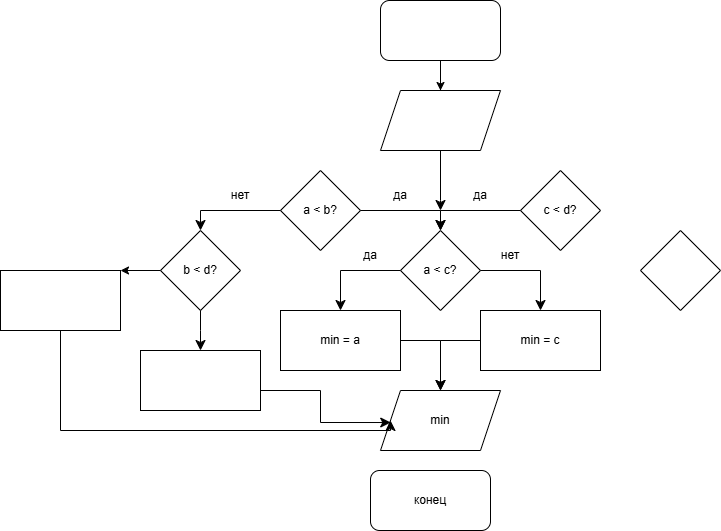

The diagram above was exported from draw.io. Its source (the exported page's mxGraphModel, read from the mxfile embedded in the PNG):
<mxGraphModel dx="1869" dy="527" grid="1" gridSize="10" guides="1" tooltips="1" connect="1" arrows="1" fold="1" page="1" pageScale="1" pageWidth="827" pageHeight="1169" math="0" shadow="0">
  <root>
    <mxCell id="0" />
    <mxCell id="1" parent="0" />
    <mxCell id="-xsrdIUS0O4OX6_U_8zh-3" edge="1" parent="1" style="edgeStyle=orthogonalEdgeStyle;rounded=0;orthogonalLoop=1;jettySize=auto;html=1;">
      <mxGeometry relative="1" as="geometry">
        <Array as="points">
          <mxPoint x="400" y="70" />
          <mxPoint x="400" y="70" />
        </Array>
        <mxPoint x="400" y="100" as="sourcePoint" />
        <mxPoint x="400" y="100" as="targetPoint" />
      </mxGeometry>
    </mxCell>
    <mxCell id="-xsrdIUS0O4OX6_U_8zh-4" edge="1" parent="1" style="edgeStyle=orthogonalEdgeStyle;rounded=0;orthogonalLoop=1;jettySize=auto;html=1;exitX=0.5;exitY=1;exitDx=0;exitDy=0;">
      <mxGeometry relative="1" as="geometry">
        <mxPoint x="424" y="280" as="sourcePoint" />
        <mxPoint x="424" y="280" as="targetPoint" />
      </mxGeometry>
    </mxCell>
    <mxCell id="-xsrdIUS0O4OX6_U_8zh-6" parent="1" style="rounded=1;whiteSpace=wrap;html=1;" value="" vertex="1">
      <mxGeometry height="60" width="120" x="339.9997948556636" y="10" as="geometry" />
    </mxCell>
    <mxCell id="-xsrdIUS0O4OX6_U_8zh-7" parent="1" style="shape=parallelogram;perimeter=parallelogramPerimeter;whiteSpace=wrap;html=1;fixedSize=1;" value="" vertex="1">
      <mxGeometry height="60" width="120" x="340" y="100" as="geometry" />
    </mxCell>
    <mxCell id="-xsrdIUS0O4OX6_U_8zh-8" parent="1" style="rhombus;whiteSpace=wrap;html=1;" value="" vertex="1">
      <mxGeometry height="80" width="80" x="240" y="180" as="geometry" />
    </mxCell>
    <mxCell id="-xsrdIUS0O4OX6_U_8zh-9" parent="1" style="rhombus;whiteSpace=wrap;html=1;" value="" vertex="1">
      <mxGeometry height="80" width="80" x="480" y="180" as="geometry" />
    </mxCell>
    <mxCell id="-xsrdIUS0O4OX6_U_8zh-10" parent="1" style="rhombus;whiteSpace=wrap;html=1;" value="" vertex="1">
      <mxGeometry height="80" width="80" x="360" y="240" as="geometry" />
    </mxCell>
    <mxCell id="-xsrdIUS0O4OX6_U_8zh-11" parent="1" style="shape=parallelogram;perimeter=parallelogramPerimeter;whiteSpace=wrap;html=1;fixedSize=1;" value="" vertex="1">
      <mxGeometry height="60" width="120" x="340" y="400" as="geometry" />
    </mxCell>
    <mxCell id="-xsrdIUS0O4OX6_U_8zh-13" parent="1" style="rounded=1;whiteSpace=wrap;html=1;" value="" vertex="1">
      <mxGeometry height="60" width="120" x="330" y="480" as="geometry" />
    </mxCell>
    <mxCell id="-xsrdIUS0O4OX6_U_8zh-14" parent="1" style="rhombus;whiteSpace=wrap;html=1;" value="" vertex="1">
      <mxGeometry height="80" width="80" x="120" y="240" as="geometry" />
    </mxCell>
    <mxCell id="-xsrdIUS0O4OX6_U_8zh-15" parent="1" style="rhombus;whiteSpace=wrap;html=1;" value="" vertex="1">
      <mxGeometry height="80" width="80" x="600" y="240" as="geometry" />
    </mxCell>
    <mxCell id="-xsrdIUS0O4OX6_U_8zh-16" edge="1" parent="1" source="-xsrdIUS0O4OX6_U_8zh-8" style="edgeStyle=segmentEdgeStyle;endArrow=classic;html=1;curved=0;rounded=0;endSize=8;startSize=8;sourcePerimeterSpacing=0;targetPerimeterSpacing=0;exitX=0;exitY=0.5;exitDx=0;exitDy=0;" value="">
      <mxGeometry relative="1" width="100" as="geometry">
        <Array as="points">
          <mxPoint x="160" y="220" />
          <mxPoint x="160" y="240" />
        </Array>
        <mxPoint x="110" y="200" as="sourcePoint" />
        <mxPoint x="160" y="240" as="targetPoint" />
      </mxGeometry>
    </mxCell>
    <mxCell id="-xsrdIUS0O4OX6_U_8zh-17" edge="1" parent="1" source="-xsrdIUS0O4OX6_U_8zh-8" style="edgeStyle=segmentEdgeStyle;endArrow=classic;html=1;curved=0;rounded=0;endSize=8;startSize=8;sourcePerimeterSpacing=0;targetPerimeterSpacing=0;exitX=1;exitY=0.5;exitDx=0;exitDy=0;entryX=0.5;entryY=0;entryDx=0;entryDy=0;" target="-xsrdIUS0O4OX6_U_8zh-10" value="">
      <mxGeometry relative="1" width="100" as="geometry">
        <Array as="points">
          <mxPoint x="400" y="220" />
        </Array>
        <mxPoint x="300" y="210" as="sourcePoint" />
        <mxPoint x="400" y="250" as="targetPoint" />
      </mxGeometry>
    </mxCell>
    <mxCell id="-xsrdIUS0O4OX6_U_8zh-18" parent="1" style="text;html=1;whiteSpace=wrap;strokeColor=none;fillColor=none;align=center;verticalAlign=middle;rounded=0;" value="a &amp;lt; b?" vertex="1">
      <mxGeometry height="30" width="60" x="250" y="205" as="geometry" />
    </mxCell>
    <mxCell id="-xsrdIUS0O4OX6_U_8zh-19" parent="1" style="text;html=1;whiteSpace=wrap;strokeColor=none;fillColor=none;align=center;verticalAlign=middle;rounded=0;" value="c &amp;lt; d?" vertex="1">
      <mxGeometry height="30" width="60" x="490" y="205" as="geometry" />
    </mxCell>
    <mxCell id="-xsrdIUS0O4OX6_U_8zh-20" edge="1" parent="1" source="-xsrdIUS0O4OX6_U_8zh-9" style="edgeStyle=segmentEdgeStyle;endArrow=classic;html=1;curved=0;rounded=0;endSize=8;startSize=8;sourcePerimeterSpacing=0;targetPerimeterSpacing=0;exitX=0;exitY=0.5;exitDx=0;exitDy=0;entryX=0.5;entryY=0;entryDx=0;entryDy=0;" target="-xsrdIUS0O4OX6_U_8zh-10" value="">
      <mxGeometry relative="1" width="100" as="geometry">
        <Array as="points">
          <mxPoint x="400" y="220" />
        </Array>
        <mxPoint x="420" y="220" as="sourcePoint" />
        <mxPoint x="520" y="260" as="targetPoint" />
      </mxGeometry>
    </mxCell>
    <mxCell id="-xsrdIUS0O4OX6_U_8zh-21" parent="1" style="text;html=1;whiteSpace=wrap;strokeColor=none;fillColor=none;align=center;verticalAlign=middle;rounded=0;" value="да" vertex="1">
      <mxGeometry height="30" width="60" x="330" y="190" as="geometry" />
    </mxCell>
    <mxCell id="-xsrdIUS0O4OX6_U_8zh-22" parent="1" style="text;html=1;whiteSpace=wrap;strokeColor=none;fillColor=none;align=center;verticalAlign=middle;rounded=0;" value="да" vertex="1">
      <mxGeometry height="30" width="60" x="410" y="190" as="geometry" />
    </mxCell>
    <mxCell id="-xsrdIUS0O4OX6_U_8zh-23" parent="1" style="text;html=1;whiteSpace=wrap;strokeColor=none;fillColor=none;align=center;verticalAlign=middle;rounded=0;" value="a &amp;lt; c?" vertex="1">
      <mxGeometry height="30" width="60" x="370" y="265" as="geometry" />
    </mxCell>
    <mxCell id="-xsrdIUS0O4OX6_U_8zh-25" parent="1" style="rounded=0;whiteSpace=wrap;html=1;" value="" vertex="1">
      <mxGeometry height="60" width="120" x="240" y="320" as="geometry" />
    </mxCell>
    <mxCell id="-xsrdIUS0O4OX6_U_8zh-26" parent="1" style="rounded=0;whiteSpace=wrap;html=1;" value="" vertex="1">
      <mxGeometry height="60" width="120" x="440" y="320" as="geometry" />
    </mxCell>
    <mxCell id="-xsrdIUS0O4OX6_U_8zh-27" parent="1" style="text;html=1;whiteSpace=wrap;strokeColor=none;fillColor=none;align=center;verticalAlign=middle;rounded=0;" value="min = a" vertex="1">
      <mxGeometry height="30" width="60" x="270" y="335" as="geometry" />
    </mxCell>
    <mxCell id="-xsrdIUS0O4OX6_U_8zh-28" parent="1" style="text;html=1;whiteSpace=wrap;strokeColor=none;fillColor=none;align=center;verticalAlign=middle;rounded=0;" value="min = c" vertex="1">
      <mxGeometry height="30" width="60" x="470" y="335" as="geometry" />
    </mxCell>
    <mxCell id="-xsrdIUS0O4OX6_U_8zh-29" edge="1" parent="1" source="-xsrdIUS0O4OX6_U_8zh-10" style="edgeStyle=segmentEdgeStyle;endArrow=classic;html=1;curved=0;rounded=0;endSize=8;startSize=8;sourcePerimeterSpacing=0;targetPerimeterSpacing=0;exitX=0;exitY=0.5;exitDx=0;exitDy=0;entryX=0.5;entryY=0;entryDx=0;entryDy=0;" target="-xsrdIUS0O4OX6_U_8zh-25" value="">
      <mxGeometry relative="1" width="100" as="geometry">
        <Array as="points">
          <mxPoint x="300" y="280" />
        </Array>
        <mxPoint x="270" y="260" as="sourcePoint" />
        <mxPoint x="370" y="300" as="targetPoint" />
      </mxGeometry>
    </mxCell>
    <mxCell id="-xsrdIUS0O4OX6_U_8zh-30" edge="1" parent="1" source="-xsrdIUS0O4OX6_U_8zh-10" style="edgeStyle=segmentEdgeStyle;endArrow=classic;html=1;curved=0;rounded=0;endSize=8;startSize=8;sourcePerimeterSpacing=0;targetPerimeterSpacing=0;exitX=1;exitY=0.5;exitDx=0;exitDy=0;entryX=0.5;entryY=0;entryDx=0;entryDy=0;" target="-xsrdIUS0O4OX6_U_8zh-26" value="">
      <mxGeometry relative="1" width="100" as="geometry">
        <Array as="points">
          <mxPoint x="500" y="280" />
        </Array>
        <mxPoint x="420" y="260" as="sourcePoint" />
        <mxPoint x="520" y="300" as="targetPoint" />
      </mxGeometry>
    </mxCell>
    <mxCell id="-xsrdIUS0O4OX6_U_8zh-31" parent="1" style="text;html=1;whiteSpace=wrap;strokeColor=none;fillColor=none;align=center;verticalAlign=middle;rounded=0;" value="да" vertex="1">
      <mxGeometry height="30" width="60" x="300" y="250" as="geometry" />
    </mxCell>
    <mxCell id="-xsrdIUS0O4OX6_U_8zh-32" parent="1" style="text;html=1;whiteSpace=wrap;strokeColor=none;fillColor=none;align=center;verticalAlign=middle;rounded=0;" value="нет" vertex="1">
      <mxGeometry height="30" width="60" x="440" y="250" as="geometry" />
    </mxCell>
    <mxCell id="-xsrdIUS0O4OX6_U_8zh-33" parent="1" style="text;html=1;whiteSpace=wrap;strokeColor=none;fillColor=none;align=center;verticalAlign=middle;rounded=0;" value="min" vertex="1">
      <mxGeometry height="30" width="60" x="370" y="415" as="geometry" />
    </mxCell>
    <mxCell id="-xsrdIUS0O4OX6_U_8zh-34" parent="1" style="text;html=1;whiteSpace=wrap;strokeColor=none;fillColor=none;align=center;verticalAlign=middle;rounded=0;" value="конец" vertex="1">
      <mxGeometry height="30" width="60" x="360" y="495" as="geometry" />
    </mxCell>
    <mxCell id="-xsrdIUS0O4OX6_U_8zh-36" edge="1" parent="1" source="-xsrdIUS0O4OX6_U_8zh-25" style="edgeStyle=segmentEdgeStyle;endArrow=classic;html=1;curved=0;rounded=0;endSize=8;startSize=8;sourcePerimeterSpacing=0;targetPerimeterSpacing=0;exitX=1;exitY=0.5;exitDx=0;exitDy=0;entryX=0.5;entryY=0;entryDx=0;entryDy=0;" target="-xsrdIUS0O4OX6_U_8zh-11" value="">
      <mxGeometry relative="1" width="100" as="geometry">
        <Array as="points">
          <mxPoint x="400" y="350" />
        </Array>
        <mxPoint x="330" y="360" as="sourcePoint" />
        <mxPoint x="410" y="400" as="targetPoint" />
      </mxGeometry>
    </mxCell>
    <mxCell id="-xsrdIUS0O4OX6_U_8zh-37" edge="1" parent="1" source="-xsrdIUS0O4OX6_U_8zh-26" style="edgeStyle=segmentEdgeStyle;endArrow=classic;html=1;curved=0;rounded=0;endSize=8;startSize=8;sourcePerimeterSpacing=0;targetPerimeterSpacing=0;exitX=0;exitY=0.5;exitDx=0;exitDy=0;" value="">
      <mxGeometry relative="1" width="100" as="geometry">
        <Array as="points">
          <mxPoint x="400" y="350" />
        </Array>
        <mxPoint x="370" y="330" as="sourcePoint" />
        <mxPoint x="400" y="400" as="targetPoint" />
      </mxGeometry>
    </mxCell>
    <mxCell id="-xsrdIUS0O4OX6_U_8zh-38" parent="1" style="text;html=1;whiteSpace=wrap;strokeColor=none;fillColor=none;align=center;verticalAlign=middle;rounded=0;" value="нет" vertex="1">
      <mxGeometry height="30" width="60" x="170" y="190" as="geometry" />
    </mxCell>
    <mxCell id="-xsrdIUS0O4OX6_U_8zh-39" parent="1" style="text;html=1;whiteSpace=wrap;strokeColor=none;fillColor=none;align=center;verticalAlign=middle;rounded=0;" value="b &amp;lt; d?" vertex="1">
      <mxGeometry height="30" width="60" x="130" y="265" as="geometry" />
    </mxCell>
    <mxCell id="-xsrdIUS0O4OX6_U_8zh-41" parent="1" style="rounded=0;whiteSpace=wrap;html=1;" value="" vertex="1">
      <mxGeometry height="60" width="120" x="100" y="360" as="geometry" />
    </mxCell>
    <mxCell id="-xsrdIUS0O4OX6_U_8zh-42" parent="1" style="rounded=0;whiteSpace=wrap;html=1;" value="" vertex="1">
      <mxGeometry height="60" width="120" x="-40" y="280" as="geometry" />
    </mxCell>
    <mxCell id="-xsrdIUS0O4OX6_U_8zh-43" edge="1" parent="1" style="edgeStyle=segmentEdgeStyle;endArrow=classic;html=1;curved=0;rounded=0;endSize=8;startSize=8;sourcePerimeterSpacing=0;targetPerimeterSpacing=0;entryX=0;entryY=0.5;entryDx=0;entryDy=0;exitX=0.998;exitY=0.633;exitDx=0;exitDy=0;exitPerimeter=0;" value="">
      <mxGeometry relative="1" width="100" as="geometry">
        <Array as="points">
          <mxPoint x="280" y="400" />
          <mxPoint x="280" y="432" />
        </Array>
        <mxPoint x="220.00000000000023" y="400" as="sourcePoint" />
        <mxPoint x="350.24" y="432.02" as="targetPoint" />
      </mxGeometry>
    </mxCell>
    <mxCell id="-xsrdIUS0O4OX6_U_8zh-44" edge="1" parent="1" source="-xsrdIUS0O4OX6_U_8zh-42" style="edgeStyle=segmentEdgeStyle;endArrow=classic;html=1;curved=0;rounded=0;endSize=8;startSize=8;sourcePerimeterSpacing=0;targetPerimeterSpacing=0;exitX=0.5;exitY=1;exitDx=0;exitDy=0;entryX=0;entryY=0.5;entryDx=0;entryDy=0;" target="-xsrdIUS0O4OX6_U_8zh-11" value="">
      <mxGeometry relative="1" width="100" as="geometry">
        <Array as="points">
          <mxPoint x="20" y="440" />
          <mxPoint x="350" y="440" />
        </Array>
        <mxPoint x="110" y="470" as="sourcePoint" />
        <mxPoint x="210" y="510" as="targetPoint" />
      </mxGeometry>
    </mxCell>
    <mxCell id="-xsrdIUS0O4OX6_U_8zh-45" edge="1" parent="1" source="-xsrdIUS0O4OX6_U_8zh-14" style="edgeStyle=segmentEdgeStyle;endArrow=classic;html=1;curved=0;rounded=0;endSize=8;startSize=8;sourcePerimeterSpacing=0;targetPerimeterSpacing=0;exitX=0.5;exitY=1;exitDx=0;exitDy=0;entryX=0.5;entryY=0;entryDx=0;entryDy=0;" target="-xsrdIUS0O4OX6_U_8zh-41" value="">
      <mxGeometry relative="1" width="100" as="geometry">
        <Array as="points">
          <mxPoint x="160" y="340" />
          <mxPoint x="160" y="340" />
        </Array>
        <mxPoint x="140" y="300" as="sourcePoint" />
        <mxPoint x="240" y="340" as="targetPoint" />
      </mxGeometry>
    </mxCell>
    <mxCell id="-xsrdIUS0O4OX6_U_8zh-46" edge="1" parent="1" source="-xsrdIUS0O4OX6_U_8zh-14" style="edgeStyle=none;orthogonalLoop=1;jettySize=auto;html=1;rounded=0;exitX=0;exitY=0.5;exitDx=0;exitDy=0;entryX=1;entryY=0;entryDx=0;entryDy=0;" target="-xsrdIUS0O4OX6_U_8zh-42" value="">
      <mxGeometry relative="1" width="100" as="geometry">
        <Array as="points" />
        <mxPoint x="50" y="280" as="sourcePoint" />
        <mxPoint x="150" y="280" as="targetPoint" />
      </mxGeometry>
    </mxCell>
    <mxCell id="-xsrdIUS0O4OX6_U_8zh-47" edge="1" parent="1" style="edgeStyle=segmentEdgeStyle;endArrow=classic;html=1;curved=0;rounded=0;endSize=8;startSize=8;sourcePerimeterSpacing=0;targetPerimeterSpacing=0;" value="">
      <mxGeometry relative="1" width="100" as="geometry">
        <Array as="points">
          <mxPoint x="400" y="210" />
          <mxPoint x="400" y="210" />
        </Array>
        <mxPoint x="400" y="160" as="sourcePoint" />
        <mxPoint x="400" y="220" as="targetPoint" />
      </mxGeometry>
    </mxCell>
  </root>
</mxGraphModel>